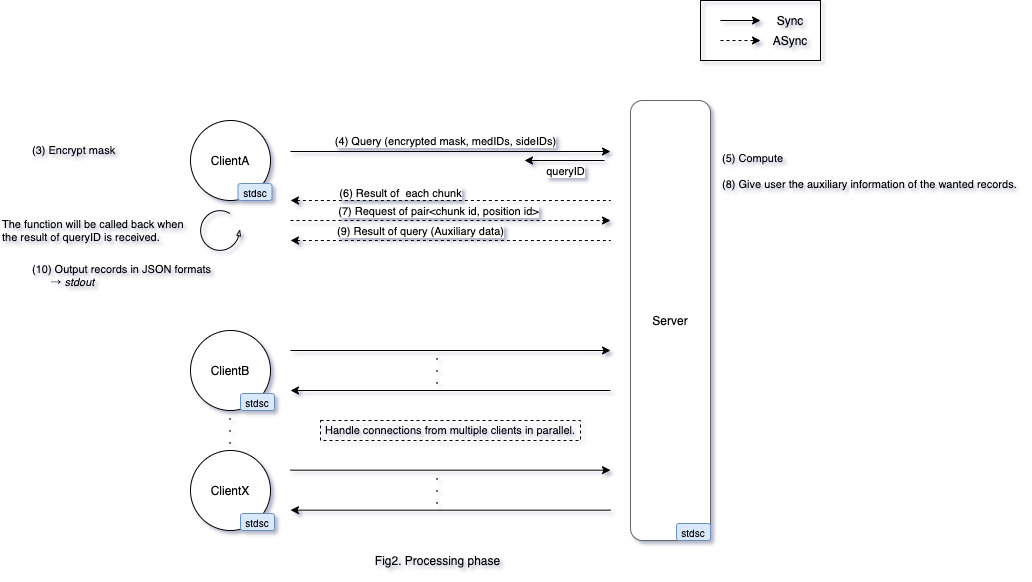

The diagram above was exported from draw.io. Its source (the exported page's mxGraphModel, read from the mxfile embedded in the PNG):
<mxGraphModel dx="1315" dy="777" grid="1" gridSize="10" guides="1" tooltips="1" connect="1" arrows="1" fold="1" page="1" pageScale="1" pageWidth="1169" pageHeight="827" math="0" shadow="0">
  <root>
    <mxCell id="0" />
    <mxCell id="1" parent="0" />
    <mxCell id="2" value="Server" style="rounded=1;whiteSpace=wrap;html=1;shadow=0;glass=0;sketch=0;fontSize=12;strokeColor=#666666;strokeWidth=1;align=center;verticalAlign=middle;" vertex="1" parent="1">
      <mxGeometry x="710" y="120" width="80" height="440" as="geometry" />
    </mxCell>
    <mxCell id="3" value="ClientA" style="ellipse;whiteSpace=wrap;html=1;aspect=fixed;" vertex="1" parent="1">
      <mxGeometry x="270" y="140" width="80" height="80" as="geometry" />
    </mxCell>
    <mxCell id="4" value="" style="endArrow=classic;html=1;" edge="1" parent="1">
      <mxGeometry width="50" height="50" relative="1" as="geometry">
        <mxPoint x="369.9999999999998" y="171" as="sourcePoint" />
        <mxPoint x="690" y="171" as="targetPoint" />
      </mxGeometry>
    </mxCell>
    <mxCell id="5" value="(4) Query (encrypted mask, medIDs, sideIDs)" style="edgeLabel;html=1;align=center;verticalAlign=middle;resizable=0;points=[];fontSize=11;" vertex="1" connectable="0" parent="4">
      <mxGeometry x="-0.5167" y="3" relative="1" as="geometry">
        <mxPoint x="78" y="-8" as="offset" />
      </mxGeometry>
    </mxCell>
    <mxCell id="6" value="" style="endArrow=none;html=1;startArrow=classic;startFill=1;endFill=0;" edge="1" parent="1">
      <mxGeometry width="50" height="50" relative="1" as="geometry">
        <mxPoint x="604" y="180" as="sourcePoint" />
        <mxPoint x="684" y="180" as="targetPoint" />
      </mxGeometry>
    </mxCell>
    <mxCell id="7" value="queryID" style="edgeLabel;html=1;align=center;verticalAlign=middle;resizable=0;points=[];fontSize=11;" vertex="1" connectable="0" parent="6">
      <mxGeometry x="-0.5167" y="3" relative="1" as="geometry">
        <mxPoint x="21" y="13" as="offset" />
      </mxGeometry>
    </mxCell>
    <mxCell id="8" value="" style="endArrow=none;html=1;startArrow=classic;startFill=1;endFill=0;dashed=1;" edge="1" parent="1">
      <mxGeometry width="50" height="50" relative="1" as="geometry">
        <mxPoint x="369.9999999999998" y="220" as="sourcePoint" />
        <mxPoint x="690" y="220" as="targetPoint" />
      </mxGeometry>
    </mxCell>
    <mxCell id="9" value="(6) Result of&amp;nbsp; each chunk" style="edgeLabel;html=1;align=center;verticalAlign=middle;resizable=0;points=[];fontSize=11;" vertex="1" connectable="0" parent="8">
      <mxGeometry x="-0.5167" y="3" relative="1" as="geometry">
        <mxPoint x="33" y="-5" as="offset" />
      </mxGeometry>
    </mxCell>
    <mxCell id="10" value="(3) Encrypt mask" style="text;html=1;strokeColor=none;fillColor=none;align=left;verticalAlign=middle;whiteSpace=wrap;rounded=0;fontSize=11;" vertex="1" parent="1">
      <mxGeometry x="110" y="160" width="140" height="20" as="geometry" />
    </mxCell>
    <mxCell id="11" value="" style="endArrow=classic;html=1;startArrow=none;startFill=0;endFill=1;dashed=1;" edge="1" parent="1">
      <mxGeometry width="50" height="50" relative="1" as="geometry">
        <mxPoint x="369.9999999999998" y="240" as="sourcePoint" />
        <mxPoint x="690" y="240" as="targetPoint" />
      </mxGeometry>
    </mxCell>
    <mxCell id="12" value="(7) Request of&amp;nbsp;pair&amp;lt;chunk id, position id&amp;gt;" style="edgeLabel;html=1;align=center;verticalAlign=middle;resizable=0;points=[];fontSize=11;" vertex="1" connectable="0" parent="11">
      <mxGeometry x="-0.5167" y="3" relative="1" as="geometry">
        <mxPoint x="71" y="-7" as="offset" />
      </mxGeometry>
    </mxCell>
    <mxCell id="13" value="" style="endArrow=none;html=1;startArrow=classic;startFill=1;endFill=0;dashed=1;" edge="1" parent="1">
      <mxGeometry width="50" height="50" relative="1" as="geometry">
        <mxPoint x="369.9999999999998" y="260" as="sourcePoint" />
        <mxPoint x="690" y="260" as="targetPoint" />
      </mxGeometry>
    </mxCell>
    <mxCell id="14" value="(9) Result of query (Auxiliary data)" style="edgeLabel;html=1;align=center;verticalAlign=middle;resizable=0;points=[];fontSize=11;" vertex="1" connectable="0" parent="13">
      <mxGeometry x="-0.5167" y="3" relative="1" as="geometry">
        <mxPoint x="53" y="-7" as="offset" />
      </mxGeometry>
    </mxCell>
    <mxCell id="15" value="(5) Compute&lt;br style=&quot;font-size: 11px&quot;&gt;&lt;br style=&quot;font-size: 11px&quot;&gt;(8)&amp;nbsp;Give user the auxiliary information of the wanted records." style="text;html=1;strokeColor=none;fillColor=none;align=left;verticalAlign=top;whiteSpace=wrap;rounded=0;fontSize=11;" vertex="1" parent="1">
      <mxGeometry x="800" y="165" width="300" height="65" as="geometry" />
    </mxCell>
    <mxCell id="16" value="(10) Output records in JSON formats&lt;br style=&quot;font-size: 11px;&quot;&gt;&amp;nbsp; &amp;nbsp; &amp;nbsp; →&lt;i style=&quot;font-size: 11px;&quot;&gt;&amp;nbsp;stdout&lt;/i&gt;" style="text;html=1;strokeColor=none;fillColor=none;align=left;verticalAlign=middle;whiteSpace=wrap;rounded=0;fontSize=11;" vertex="1" parent="1">
      <mxGeometry x="110" y="280" width="200" height="30" as="geometry" />
    </mxCell>
    <mxCell id="17" value="The function will be called back when the result of queryID is received." style="text;html=1;strokeColor=none;fillColor=none;align=left;verticalAlign=middle;whiteSpace=wrap;rounded=0;fontSize=11;" vertex="1" parent="1">
      <mxGeometry x="80" y="235" width="200" height="30" as="geometry" />
    </mxCell>
    <mxCell id="18" value="" style="verticalLabelPosition=bottom;html=1;verticalAlign=top;strokeWidth=1;shape=mxgraph.lean_mapping.physical_pull;pointerEvents=1;rounded=0;shadow=0;glass=0;sketch=0;" vertex="1" parent="1">
      <mxGeometry x="280" y="230" width="40" height="40" as="geometry" />
    </mxCell>
    <mxCell id="19" value="ClientB" style="ellipse;whiteSpace=wrap;html=1;aspect=fixed;" vertex="1" parent="1">
      <mxGeometry x="270" y="350" width="80" height="80" as="geometry" />
    </mxCell>
    <mxCell id="20" value="ClientX" style="ellipse;whiteSpace=wrap;html=1;aspect=fixed;" vertex="1" parent="1">
      <mxGeometry x="270" y="470" width="80" height="80" as="geometry" />
    </mxCell>
    <mxCell id="21" value="・&lt;br style=&quot;font-size: 8px;&quot;&gt;・&lt;br style=&quot;font-size: 8px;&quot;&gt;・" style="text;html=1;strokeColor=none;fillColor=none;align=left;verticalAlign=middle;whiteSpace=wrap;rounded=0;fontSize=8;" vertex="1" parent="1">
      <mxGeometry x="302.5" y="440" width="15" height="20" as="geometry" />
    </mxCell>
    <mxCell id="22" value="" style="endArrow=classic;html=1;" edge="1" parent="1">
      <mxGeometry width="50" height="50" relative="1" as="geometry">
        <mxPoint x="369.9999999999998" y="370" as="sourcePoint" />
        <mxPoint x="690" y="370" as="targetPoint" />
      </mxGeometry>
    </mxCell>
    <mxCell id="23" value="" style="endArrow=none;html=1;startArrow=classic;startFill=1;endFill=0;" edge="1" parent="1">
      <mxGeometry width="50" height="50" relative="1" as="geometry">
        <mxPoint x="369.9999999999998" y="410" as="sourcePoint" />
        <mxPoint x="690" y="410" as="targetPoint" />
      </mxGeometry>
    </mxCell>
    <mxCell id="24" value="・&lt;br style=&quot;font-size: 8px;&quot;&gt;・&lt;br style=&quot;font-size: 8px;&quot;&gt;・" style="text;html=1;strokeColor=none;fillColor=none;align=left;verticalAlign=middle;whiteSpace=wrap;rounded=0;fontSize=8;" vertex="1" parent="1">
      <mxGeometry x="510" y="380" width="15" height="20" as="geometry" />
    </mxCell>
    <mxCell id="25" value="" style="endArrow=classic;html=1;" edge="1" parent="1">
      <mxGeometry width="50" height="50" relative="1" as="geometry">
        <mxPoint x="369.9999999999998" y="489.6600000000001" as="sourcePoint" />
        <mxPoint x="690" y="489.6600000000001" as="targetPoint" />
      </mxGeometry>
    </mxCell>
    <mxCell id="26" value="" style="endArrow=none;html=1;startArrow=classic;startFill=1;endFill=0;" edge="1" parent="1">
      <mxGeometry width="50" height="50" relative="1" as="geometry">
        <mxPoint x="369.9999999999998" y="529.6600000000001" as="sourcePoint" />
        <mxPoint x="690" y="529.6600000000001" as="targetPoint" />
      </mxGeometry>
    </mxCell>
    <mxCell id="27" value="・&lt;br style=&quot;font-size: 8px;&quot;&gt;・&lt;br style=&quot;font-size: 8px;&quot;&gt;・" style="text;html=1;strokeColor=none;fillColor=none;align=left;verticalAlign=middle;whiteSpace=wrap;rounded=0;fontSize=8;" vertex="1" parent="1">
      <mxGeometry x="510" y="499.65999999999997" width="15" height="20" as="geometry" />
    </mxCell>
    <mxCell id="28" value="Handle connections from multiple clients in parallel." style="text;html=1;fillColor=none;align=center;verticalAlign=middle;whiteSpace=wrap;rounded=0;shadow=0;glass=0;sketch=0;fontSize=11;strokeColor=#000000;dashed=1;" vertex="1" parent="1">
      <mxGeometry x="400" y="440" width="260" height="20" as="geometry" />
    </mxCell>
    <mxCell id="29" value="stdsc" style="rounded=1;whiteSpace=wrap;html=1;shadow=0;glass=0;sketch=0;fontSize=6;strokeColor=#6c8ebf;strokeWidth=1;align=center;verticalAlign=middle;fillColor=#dae8fc;" vertex="1" parent="1">
      <mxGeometry x="756" y="543" width="34" height="17" as="geometry" />
    </mxCell>
    <mxCell id="30" value="stdsc" style="rounded=1;whiteSpace=wrap;html=1;shadow=0;glass=0;sketch=0;fontSize=6;strokeColor=#6c8ebf;strokeWidth=1;align=center;verticalAlign=middle;fillColor=#dae8fc;" vertex="1" parent="1">
      <mxGeometry x="320" y="533" width="34" height="17" as="geometry" />
    </mxCell>
    <mxCell id="31" value="stdsc" style="rounded=1;whiteSpace=wrap;html=1;shadow=0;glass=0;sketch=0;fontSize=6;strokeColor=#6c8ebf;strokeWidth=1;align=center;verticalAlign=middle;fillColor=#dae8fc;" vertex="1" parent="1">
      <mxGeometry x="320" y="413" width="34" height="17" as="geometry" />
    </mxCell>
    <mxCell id="32" value="stdsc" style="rounded=1;whiteSpace=wrap;html=1;shadow=0;glass=0;sketch=0;fontSize=6;strokeColor=#6c8ebf;strokeWidth=1;align=center;verticalAlign=middle;fillColor=#dae8fc;" vertex="1" parent="1">
      <mxGeometry x="317.5" y="203" width="34" height="17" as="geometry" />
    </mxCell>
    <mxCell id="33" value="" style="endArrow=classic;html=1;" edge="1" parent="1">
      <mxGeometry width="50" height="50" relative="1" as="geometry">
        <mxPoint x="800" y="40" as="sourcePoint" />
        <mxPoint x="840" y="40" as="targetPoint" />
      </mxGeometry>
    </mxCell>
    <mxCell id="34" value="" style="endArrow=classic;html=1;dashed=1;" edge="1" parent="1">
      <mxGeometry width="50" height="50" relative="1" as="geometry">
        <mxPoint x="800" y="60" as="sourcePoint" />
        <mxPoint x="840" y="60" as="targetPoint" />
      </mxGeometry>
    </mxCell>
    <mxCell id="35" value="Sync" style="text;html=1;strokeColor=none;fillColor=none;align=center;verticalAlign=middle;whiteSpace=wrap;rounded=0;" vertex="1" parent="1">
      <mxGeometry x="840" y="30" width="60" height="20" as="geometry" />
    </mxCell>
    <mxCell id="36" value="ASync" style="text;html=1;strokeColor=none;fillColor=none;align=center;verticalAlign=middle;whiteSpace=wrap;rounded=0;" vertex="1" parent="1">
      <mxGeometry x="840" y="50" width="60" height="20" as="geometry" />
    </mxCell>
    <mxCell id="37" value="" style="rounded=0;whiteSpace=wrap;html=1;align=center;fillColor=none;" vertex="1" parent="1">
      <mxGeometry x="780" y="20" width="120" height="60" as="geometry" />
    </mxCell>
    <mxCell id="38" value="Fig2. Processing phase" style="text;html=1;strokeColor=none;fillColor=none;align=center;verticalAlign=middle;whiteSpace=wrap;rounded=0;" vertex="1" parent="1">
      <mxGeometry x="446.25" y="570" width="142.5" height="20" as="geometry" />
    </mxCell>
  </root>
</mxGraphModel>